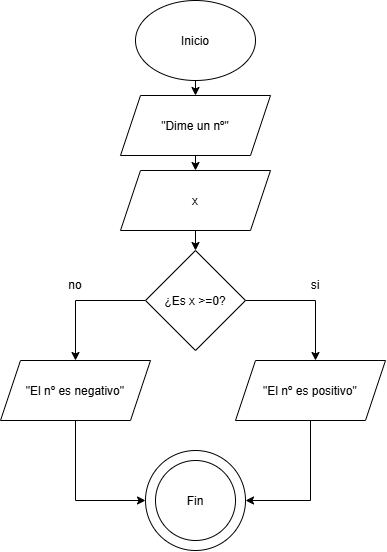

The diagram above was exported from draw.io. Its source (the exported page's mxGraphModel, read from the mxfile embedded in the PNG):
<mxGraphModel dx="1414" dy="777" grid="1" gridSize="10" guides="1" tooltips="1" connect="1" arrows="1" fold="1" page="1" pageScale="1" pageWidth="827" pageHeight="1169" math="0" shadow="0">
  <root>
    <mxCell id="0" />
    <mxCell id="1" parent="0" />
    <mxCell id="K-O-H7vCU7zq9NwiW4an-4" connectable="0" parent="1" style="group" value="" vertex="1">
      <mxGeometry height="100" width="100" x="350" y="490" as="geometry" />
    </mxCell>
    <mxCell id="K-O-H7vCU7zq9NwiW4an-2" parent="K-O-H7vCU7zq9NwiW4an-4" style="ellipse;whiteSpace=wrap;html=1;shapeInside=1;aspect=fixed;movable=1;resizable=1;rotatable=1;deletable=1;editable=1;locked=0;connectable=1;" value="" vertex="1">
      <mxGeometry height="100" width="100" as="geometry" />
    </mxCell>
    <mxCell id="K-O-H7vCU7zq9NwiW4an-3" parent="K-O-H7vCU7zq9NwiW4an-4" style="ellipse;whiteSpace=wrap;html=1;shapeInside=1;aspect=fixed;movable=1;resizable=1;rotatable=1;deletable=1;editable=1;locked=0;connectable=1;" value="Fin" vertex="1">
      <mxGeometry height="80" width="80" x="10" y="10" as="geometry" />
    </mxCell>
    <mxCell id="K-O-H7vCU7zq9NwiW4an-7" edge="1" parent="1" source="K-O-H7vCU7zq9NwiW4an-5" style="edgeStyle=orthogonalEdgeStyle;rounded=0;orthogonalLoop=1;jettySize=auto;html=1;exitX=0.5;exitY=1;exitDx=0;exitDy=0;entryX=0.5;entryY=0;entryDx=0;entryDy=0;" target="K-O-H7vCU7zq9NwiW4an-6">
      <mxGeometry relative="1" as="geometry" />
    </mxCell>
    <mxCell id="K-O-H7vCU7zq9NwiW4an-5" parent="1" style="ellipse;whiteSpace=wrap;html=1;shapeInside=1;" value="Inicio" vertex="1">
      <mxGeometry height="80" width="120" x="340" y="40" as="geometry" />
    </mxCell>
    <mxCell id="NfXjfBXmBIr1Syp8KxIN-15" edge="1" parent="1" source="K-O-H7vCU7zq9NwiW4an-6" style="edgeStyle=orthogonalEdgeStyle;rounded=0;orthogonalLoop=1;jettySize=auto;html=1;exitX=0.5;exitY=1;exitDx=0;exitDy=0;entryX=0.5;entryY=0;entryDx=0;entryDy=0;" target="NfXjfBXmBIr1Syp8KxIN-4">
      <mxGeometry relative="1" as="geometry" />
    </mxCell>
    <mxCell id="K-O-H7vCU7zq9NwiW4an-6" parent="1" style="shape=parallelogram;perimeter=parallelogramPerimeter;whiteSpace=wrap;html=1;shapeInside=1;fixedSize=1;" value="&lt;div&gt;&quot;Dime un nº&quot;&lt;/div&gt;" vertex="1">
      <mxGeometry height="60" width="150" x="325" y="135" as="geometry" />
    </mxCell>
    <mxCell id="NfXjfBXmBIr1Syp8KxIN-19" edge="1" parent="1" source="NfXjfBXmBIr1Syp8KxIN-4" style="edgeStyle=orthogonalEdgeStyle;rounded=0;orthogonalLoop=1;jettySize=auto;html=1;exitX=0.5;exitY=1;exitDx=0;exitDy=0;entryX=0.5;entryY=0;entryDx=0;entryDy=0;" target="NfXjfBXmBIr1Syp8KxIN-18">
      <mxGeometry relative="1" as="geometry" />
    </mxCell>
    <mxCell id="NfXjfBXmBIr1Syp8KxIN-4" parent="1" style="shape=parallelogram;perimeter=parallelogramPerimeter;whiteSpace=wrap;html=1;shapeInside=1;fixedSize=1;" value="&lt;div&gt;x&lt;/div&gt;" vertex="1">
      <mxGeometry height="60" width="150" x="325" y="210" as="geometry" />
    </mxCell>
    <mxCell id="NfXjfBXmBIr1Syp8KxIN-20" edge="1" parent="1" source="NfXjfBXmBIr1Syp8KxIN-18" style="edgeStyle=orthogonalEdgeStyle;rounded=0;orthogonalLoop=1;jettySize=auto;html=1;">
      <mxGeometry relative="1" as="geometry">
        <mxPoint x="520" y="400" as="targetPoint" />
      </mxGeometry>
    </mxCell>
    <mxCell id="NfXjfBXmBIr1Syp8KxIN-21" edge="1" parent="1" source="NfXjfBXmBIr1Syp8KxIN-18" style="edgeStyle=orthogonalEdgeStyle;rounded=0;orthogonalLoop=1;jettySize=auto;html=1;exitX=0;exitY=0.5;exitDx=0;exitDy=0;">
      <mxGeometry relative="1" as="geometry">
        <mxPoint x="280" y="400" as="targetPoint" />
      </mxGeometry>
    </mxCell>
    <mxCell id="NfXjfBXmBIr1Syp8KxIN-18" parent="1" style="rhombus;whiteSpace=wrap;html=1;shapeInside=1;" value="¿Es x &amp;gt;=0?" vertex="1">
      <mxGeometry height="100" width="100" x="350" y="290" as="geometry" />
    </mxCell>
    <mxCell id="NfXjfBXmBIr1Syp8KxIN-22" parent="1" style="text;html=1;whiteSpace=wrap;strokeColor=none;fillColor=none;align=center;verticalAlign=middle;rounded=0;" value="si" vertex="1">
      <mxGeometry height="30" width="60" x="490" y="310" as="geometry" />
    </mxCell>
    <mxCell id="NfXjfBXmBIr1Syp8KxIN-23" parent="1" style="text;html=1;whiteSpace=wrap;strokeColor=none;fillColor=none;align=center;verticalAlign=middle;rounded=0;" value="no" vertex="1">
      <mxGeometry height="30" width="60" x="250" y="310" as="geometry" />
    </mxCell>
    <mxCell id="NfXjfBXmBIr1Syp8KxIN-27" edge="1" parent="1" source="NfXjfBXmBIr1Syp8KxIN-24" style="edgeStyle=orthogonalEdgeStyle;rounded=0;orthogonalLoop=1;jettySize=auto;html=1;entryX=0;entryY=0.5;entryDx=0;entryDy=0;" target="K-O-H7vCU7zq9NwiW4an-2">
      <mxGeometry relative="1" as="geometry">
        <mxPoint x="280" y="540" as="targetPoint" />
      </mxGeometry>
    </mxCell>
    <mxCell id="NfXjfBXmBIr1Syp8KxIN-24" parent="1" style="shape=parallelogram;perimeter=parallelogramPerimeter;whiteSpace=wrap;html=1;shapeInside=1;fixedSize=1;" value="&quot;El nº es negativo&quot;" vertex="1">
      <mxGeometry height="60" width="150" x="205" y="400" as="geometry" />
    </mxCell>
    <mxCell id="NfXjfBXmBIr1Syp8KxIN-26" edge="1" parent="1" source="NfXjfBXmBIr1Syp8KxIN-25" style="edgeStyle=orthogonalEdgeStyle;rounded=0;orthogonalLoop=1;jettySize=auto;html=1;exitX=0.5;exitY=1;exitDx=0;exitDy=0;entryX=1;entryY=0.5;entryDx=0;entryDy=0;" target="K-O-H7vCU7zq9NwiW4an-2">
      <mxGeometry relative="1" as="geometry">
        <mxPoint x="515" y="540" as="targetPoint" />
      </mxGeometry>
    </mxCell>
    <mxCell id="NfXjfBXmBIr1Syp8KxIN-25" parent="1" style="shape=parallelogram;perimeter=parallelogramPerimeter;whiteSpace=wrap;html=1;shapeInside=1;fixedSize=1;" value="&quot;El nº es positivo&quot;" vertex="1">
      <mxGeometry height="60" width="150" x="440" y="400" as="geometry" />
    </mxCell>
  </root>
</mxGraphModel>